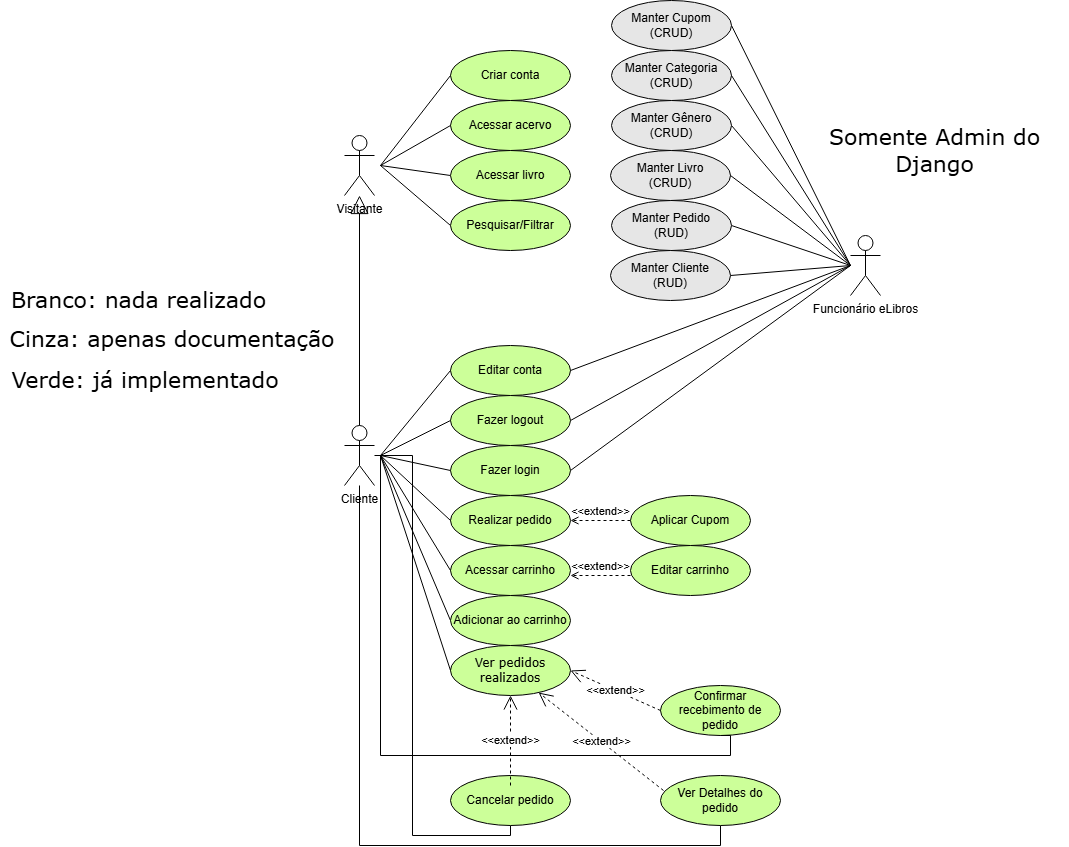

The diagram above was exported from draw.io. Its source (the exported page's mxGraphModel, read from the mxfile embedded in the PNG):
<mxGraphModel dx="2074" dy="2267" grid="1" gridSize="10" guides="1" tooltips="1" connect="1" arrows="1" fold="1" page="1" pageScale="1" pageWidth="827" pageHeight="1169" math="0" shadow="0">
  <root>
    <mxCell id="0" />
    <mxCell id="1" parent="0" />
    <mxCell id="KffBkaMOwE-8M7boOTAI-33" style="edgeStyle=none;shape=connector;rounded=0;orthogonalLoop=1;jettySize=auto;html=1;entryX=1;entryY=0.5;entryDx=0;entryDy=0;strokeColor=default;align=center;verticalAlign=middle;fontFamily=Helvetica;fontSize=11;fontColor=default;labelBackgroundColor=default;endArrow=none;endFill=0;" parent="1" target="u6zJ1wR1zb8cTj8hNxHs-26" edge="1">
      <mxGeometry relative="1" as="geometry">
        <mxPoint x="1250" y="-20" as="sourcePoint" />
      </mxGeometry>
    </mxCell>
    <mxCell id="KffBkaMOwE-8M7boOTAI-34" style="edgeStyle=none;shape=connector;rounded=0;orthogonalLoop=1;jettySize=auto;html=1;entryX=1;entryY=0.5;entryDx=0;entryDy=0;strokeColor=default;align=center;verticalAlign=middle;fontFamily=Helvetica;fontSize=11;fontColor=default;labelBackgroundColor=default;endArrow=none;endFill=0;" parent="1" target="Vy4tJXazF6XD1Z9-3fvb-2" edge="1">
      <mxGeometry relative="1" as="geometry">
        <mxPoint x="1250" y="-20" as="sourcePoint" />
      </mxGeometry>
    </mxCell>
    <mxCell id="92OFofymd97UrG3bQ6cr-4" style="rounded=0;orthogonalLoop=1;jettySize=auto;html=1;entryX=1;entryY=0.5;entryDx=0;entryDy=0;endArrow=none;endFill=0;" parent="1" target="92OFofymd97UrG3bQ6cr-3" edge="1">
      <mxGeometry relative="1" as="geometry">
        <mxPoint x="1250" y="-20" as="sourcePoint" />
      </mxGeometry>
    </mxCell>
    <mxCell id="kh9CSVNsKtjCbCw76zOD-4" style="rounded=0;orthogonalLoop=1;jettySize=auto;html=1;entryX=1;entryY=0.5;entryDx=0;entryDy=0;endArrow=none;endFill=0;" parent="1" target="kh9CSVNsKtjCbCw76zOD-3" edge="1">
      <mxGeometry relative="1" as="geometry">
        <mxPoint x="1250" y="-20" as="sourcePoint" />
      </mxGeometry>
    </mxCell>
    <mxCell id="u6zJ1wR1zb8cTj8hNxHs-5" value="Funcionário eLibros" style="shape=umlActor;verticalLabelPosition=bottom;verticalAlign=top;html=1;outlineConnect=0;" parent="1" vertex="1">
      <mxGeometry x="1250" y="-50" width="30" height="60" as="geometry" />
    </mxCell>
    <mxCell id="u6zJ1wR1zb8cTj8hNxHs-21" value="Visitante" style="shape=umlActor;verticalLabelPosition=bottom;verticalAlign=top;html=1;outlineConnect=0;" parent="1" vertex="1">
      <mxGeometry x="744" y="-150" width="30" height="60" as="geometry" />
    </mxCell>
    <mxCell id="u6zJ1wR1zb8cTj8hNxHs-34" value="Criar conta" style="ellipse;whiteSpace=wrap;html=1;align=center;fillColor=#CCFF99;" parent="1" vertex="1">
      <mxGeometry x="850" y="-235" width="120" height="50" as="geometry" />
    </mxCell>
    <mxCell id="u6zJ1wR1zb8cTj8hNxHs-36" value="Acessar acervo" style="ellipse;whiteSpace=wrap;html=1;align=center;fillColor=#CCFF99;" parent="1" vertex="1">
      <mxGeometry x="850" y="-185" width="120" height="50" as="geometry" />
    </mxCell>
    <mxCell id="KffBkaMOwE-8M7boOTAI-9" style="edgeStyle=none;shape=connector;rounded=0;orthogonalLoop=1;jettySize=auto;html=1;exitX=0;exitY=0.5;exitDx=0;exitDy=0;strokeColor=default;align=center;verticalAlign=middle;fontFamily=Helvetica;fontSize=11;fontColor=default;labelBackgroundColor=default;endArrow=none;endFill=0;" parent="1" source="u6zJ1wR1zb8cTj8hNxHs-37" edge="1">
      <mxGeometry relative="1" as="geometry">
        <mxPoint x="780" y="-120" as="targetPoint" />
      </mxGeometry>
    </mxCell>
    <mxCell id="u6zJ1wR1zb8cTj8hNxHs-37" value="Acessar livro" style="ellipse;whiteSpace=wrap;html=1;align=center;fillColor=#CCFF99;" parent="1" vertex="1">
      <mxGeometry x="850" y="-135" width="120" height="50" as="geometry" />
    </mxCell>
    <mxCell id="KffBkaMOwE-8M7boOTAI-10" style="edgeStyle=none;shape=connector;rounded=0;orthogonalLoop=1;jettySize=auto;html=1;exitX=0;exitY=0.5;exitDx=0;exitDy=0;strokeColor=default;align=center;verticalAlign=middle;fontFamily=Helvetica;fontSize=11;fontColor=default;labelBackgroundColor=default;endArrow=none;endFill=0;" parent="1" source="541m9Sr9yW_Dil_W1Ewz-17" edge="1">
      <mxGeometry relative="1" as="geometry">
        <mxPoint x="780" y="-120" as="targetPoint" />
      </mxGeometry>
    </mxCell>
    <mxCell id="541m9Sr9yW_Dil_W1Ewz-17" value="Pesquisar/Filtrar" style="ellipse;whiteSpace=wrap;html=1;align=center;fillColor=#CCFF99;" parent="1" vertex="1">
      <mxGeometry x="850" y="-85" width="120" height="50" as="geometry" />
    </mxCell>
    <mxCell id="u6zJ1wR1zb8cTj8hNxHs-27" value="Ver pedidos realizados" style="ellipse;whiteSpace=wrap;html=1;align=center;fillColor=#CCFF99;fontFamily=Verdana;" parent="1" vertex="1">
      <mxGeometry x="850" y="360" width="120" height="50" as="geometry" />
    </mxCell>
    <mxCell id="KffBkaMOwE-8M7boOTAI-29" style="edgeStyle=none;shape=connector;rounded=0;orthogonalLoop=1;jettySize=auto;html=1;exitX=1;exitY=0.5;exitDx=0;exitDy=0;strokeColor=default;align=center;verticalAlign=middle;fontFamily=Helvetica;fontSize=11;fontColor=default;labelBackgroundColor=default;endArrow=none;endFill=0;" parent="1" source="u6zJ1wR1zb8cTj8hNxHs-28" edge="1">
      <mxGeometry relative="1" as="geometry">
        <mxPoint x="1250" y="-20" as="targetPoint" />
      </mxGeometry>
    </mxCell>
    <mxCell id="u6zJ1wR1zb8cTj8hNxHs-28" value="Fazer logout" style="ellipse;whiteSpace=wrap;html=1;align=center;fillColor=#CCFF99;" parent="1" vertex="1">
      <mxGeometry x="850" y="110" width="120" height="50" as="geometry" />
    </mxCell>
    <mxCell id="u6zJ1wR1zb8cTj8hNxHs-31" value="Realizar pedido" style="ellipse;whiteSpace=wrap;html=1;align=center;fillColor=#CCFF99;" parent="1" vertex="1">
      <mxGeometry x="850" y="210" width="120" height="50" as="geometry" />
    </mxCell>
    <mxCell id="u6zJ1wR1zb8cTj8hNxHs-44" value="Editar carrinho" style="ellipse;whiteSpace=wrap;html=1;align=center;fillColor=#CCFF99;" parent="1" vertex="1">
      <mxGeometry x="1030" y="260" width="120" height="50" as="geometry" />
    </mxCell>
    <mxCell id="u6zJ1wR1zb8cTj8hNxHs-39" value="Confirmar recebimento de pedido" style="ellipse;whiteSpace=wrap;html=1;align=center;fillColor=#ccff99;" parent="1" vertex="1">
      <mxGeometry x="1060" y="400" width="120" height="50" as="geometry" />
    </mxCell>
    <mxCell id="u6zJ1wR1zb8cTj8hNxHs-35" value="Acessar carrinho" style="ellipse;whiteSpace=wrap;html=1;align=center;fillColor=#CCFF99;" parent="1" vertex="1">
      <mxGeometry x="850" y="260" width="120" height="50" as="geometry" />
    </mxCell>
    <mxCell id="KffBkaMOwE-8M7boOTAI-28" style="edgeStyle=none;shape=connector;rounded=0;orthogonalLoop=1;jettySize=auto;html=1;exitX=1;exitY=0.5;exitDx=0;exitDy=0;strokeColor=default;align=center;verticalAlign=middle;fontFamily=Helvetica;fontSize=11;fontColor=default;labelBackgroundColor=default;endArrow=none;endFill=0;" parent="1" source="u6zJ1wR1zb8cTj8hNxHs-30" edge="1">
      <mxGeometry relative="1" as="geometry">
        <mxPoint x="1250" y="-20" as="targetPoint" />
      </mxGeometry>
    </mxCell>
    <mxCell id="u6zJ1wR1zb8cTj8hNxHs-30" value="Fazer login" style="ellipse;whiteSpace=wrap;html=1;align=center;fillColor=#CCFF99;" parent="1" vertex="1">
      <mxGeometry x="850" y="160" width="120" height="50" as="geometry" />
    </mxCell>
    <mxCell id="u6zJ1wR1zb8cTj8hNxHs-33" value="Editar conta" style="ellipse;whiteSpace=wrap;html=1;align=center;fillColor=#CCFF99;" parent="1" vertex="1">
      <mxGeometry x="850" y="60" width="120" height="50" as="geometry" />
    </mxCell>
    <mxCell id="u6zJ1wR1zb8cTj8hNxHs-26" value="Manter Pedido&lt;div&gt;(RUD)&lt;/div&gt;" style="ellipse;whiteSpace=wrap;html=1;align=center;fillColor=#E6E6E6;" parent="1" vertex="1">
      <mxGeometry x="1011" y="-85" width="120" height="50" as="geometry" />
    </mxCell>
    <mxCell id="u6zJ1wR1zb8cTj8hNxHs-25" value="Manter Livro&lt;div&gt;(CRUD)&lt;/div&gt;" style="ellipse;whiteSpace=wrap;html=1;align=center;fillColor=#E6E6E6;" parent="1" vertex="1">
      <mxGeometry x="1010" y="-135" width="120" height="50" as="geometry" />
    </mxCell>
    <mxCell id="Vy4tJXazF6XD1Z9-3fvb-2" value="Manter Cliente&lt;div&gt;(RUD)&lt;/div&gt;" style="ellipse;whiteSpace=wrap;html=1;align=center;fillColor=#E6E6E6;" parent="1" vertex="1">
      <mxGeometry x="1010" y="-35" width="120" height="50" as="geometry" />
    </mxCell>
    <mxCell id="YV12QCaClhikMkTM48J6-2" style="rounded=0;orthogonalLoop=1;jettySize=auto;html=1;endArrow=none;endFill=0;entryX=0;entryY=0.5;entryDx=0;entryDy=0;" parent="1" target="u6zJ1wR1zb8cTj8hNxHs-33" edge="1">
      <mxGeometry relative="1" as="geometry">
        <mxPoint x="780" y="170" as="sourcePoint" />
      </mxGeometry>
    </mxCell>
    <mxCell id="YV12QCaClhikMkTM48J6-6" style="edgeStyle=none;shape=connector;rounded=0;orthogonalLoop=1;jettySize=auto;html=1;entryX=0;entryY=0.5;entryDx=0;entryDy=0;strokeColor=default;align=center;verticalAlign=middle;fontFamily=Helvetica;fontSize=11;fontColor=default;labelBackgroundColor=default;endArrow=none;endFill=0;" parent="1" target="u6zJ1wR1zb8cTj8hNxHs-31" edge="1">
      <mxGeometry relative="1" as="geometry">
        <mxPoint x="780" y="170" as="sourcePoint" />
      </mxGeometry>
    </mxCell>
    <mxCell id="YV12QCaClhikMkTM48J6-7" style="edgeStyle=none;shape=connector;rounded=0;orthogonalLoop=1;jettySize=auto;html=1;entryX=0;entryY=0.5;entryDx=0;entryDy=0;strokeColor=default;align=center;verticalAlign=middle;fontFamily=Helvetica;fontSize=11;fontColor=default;labelBackgroundColor=default;endArrow=none;endFill=0;" parent="1" target="u6zJ1wR1zb8cTj8hNxHs-35" edge="1">
      <mxGeometry relative="1" as="geometry">
        <mxPoint x="780" y="170" as="sourcePoint" />
      </mxGeometry>
    </mxCell>
    <mxCell id="YV12QCaClhikMkTM48J6-9" style="edgeStyle=none;shape=connector;rounded=0;orthogonalLoop=1;jettySize=auto;html=1;entryX=0;entryY=0.5;entryDx=0;entryDy=0;strokeColor=default;align=center;verticalAlign=middle;fontFamily=Helvetica;fontSize=11;fontColor=default;labelBackgroundColor=default;endArrow=none;endFill=0;" parent="1" target="u6zJ1wR1zb8cTj8hNxHs-27" edge="1">
      <mxGeometry relative="1" as="geometry">
        <mxPoint x="780" y="170" as="sourcePoint" />
      </mxGeometry>
    </mxCell>
    <mxCell id="YV12QCaClhikMkTM48J6-10" style="edgeStyle=orthogonalEdgeStyle;shape=connector;rounded=0;orthogonalLoop=1;jettySize=auto;html=1;strokeColor=default;align=center;verticalAlign=middle;fontFamily=Helvetica;fontSize=11;fontColor=default;labelBackgroundColor=default;endArrow=none;endFill=0;entryX=0.5;entryY=1;entryDx=0;entryDy=0;" parent="1" target="u6zJ1wR1zb8cTj8hNxHs-39" edge="1">
      <mxGeometry relative="1" as="geometry">
        <mxPoint x="780" y="170" as="sourcePoint" />
        <mxPoint x="1140" y="350" as="targetPoint" />
        <Array as="points">
          <mxPoint x="780" y="470" />
          <mxPoint x="1130" y="470" />
        </Array>
      </mxGeometry>
    </mxCell>
    <mxCell id="kahBm2osSVhcxSLaOJQu-3" style="edgeStyle=none;shape=connector;rounded=0;orthogonalLoop=1;jettySize=auto;html=1;entryX=0;entryY=0.5;entryDx=0;entryDy=0;strokeColor=default;align=center;verticalAlign=middle;fontFamily=Helvetica;fontSize=11;fontColor=default;labelBackgroundColor=default;endArrow=none;endFill=0;" parent="1" target="kahBm2osSVhcxSLaOJQu-1" edge="1">
      <mxGeometry relative="1" as="geometry">
        <mxPoint x="780" y="170" as="sourcePoint" />
      </mxGeometry>
    </mxCell>
    <mxCell id="kahBm2osSVhcxSLaOJQu-8" style="edgeStyle=orthogonalEdgeStyle;shape=connector;rounded=0;orthogonalLoop=1;jettySize=auto;html=1;strokeColor=default;align=center;verticalAlign=middle;fontFamily=Helvetica;fontSize=11;fontColor=default;labelBackgroundColor=default;endArrow=none;endFill=0;entryX=0.5;entryY=1;entryDx=0;entryDy=0;" parent="1" source="u6zJ1wR1zb8cTj8hNxHs-1" target="kahBm2osSVhcxSLaOJQu-4" edge="1">
      <mxGeometry relative="1" as="geometry">
        <mxPoint x="760" y="500" as="targetPoint" />
        <Array as="points">
          <mxPoint x="812" y="170" />
          <mxPoint x="812" y="550" />
          <mxPoint x="910" y="550" />
        </Array>
      </mxGeometry>
    </mxCell>
    <mxCell id="LQgOcm3vDz9_7yKR5_o7-3" style="edgeStyle=orthogonalEdgeStyle;shape=connector;rounded=0;orthogonalLoop=1;jettySize=auto;html=1;entryX=0.5;entryY=1;entryDx=0;entryDy=0;strokeColor=default;align=center;verticalAlign=middle;fontFamily=Helvetica;fontSize=11;fontColor=default;labelBackgroundColor=default;endArrow=none;endFill=0;" edge="1" parent="1" source="u6zJ1wR1zb8cTj8hNxHs-1" target="LQgOcm3vDz9_7yKR5_o7-1">
      <mxGeometry relative="1" as="geometry">
        <Array as="points">
          <mxPoint x="759" y="560" />
          <mxPoint x="1120" y="560" />
        </Array>
      </mxGeometry>
    </mxCell>
    <mxCell id="u6zJ1wR1zb8cTj8hNxHs-1" value="Cliente" style="shape=umlActor;verticalLabelPosition=bottom;verticalAlign=top;html=1;outlineConnect=0;" parent="1" vertex="1">
      <mxGeometry x="744" y="140" width="30" height="60" as="geometry" />
    </mxCell>
    <mxCell id="KffBkaMOwE-8M7boOTAI-12" style="edgeStyle=none;shape=connector;rounded=0;orthogonalLoop=1;jettySize=auto;html=1;exitX=0;exitY=0.5;exitDx=0;exitDy=0;strokeColor=default;align=center;verticalAlign=middle;fontFamily=Helvetica;fontSize=11;fontColor=default;labelBackgroundColor=default;endArrow=none;endFill=0;" parent="1" source="u6zJ1wR1zb8cTj8hNxHs-36" edge="1">
      <mxGeometry relative="1" as="geometry">
        <mxPoint x="780" y="-120" as="targetPoint" />
      </mxGeometry>
    </mxCell>
    <mxCell id="KffBkaMOwE-8M7boOTAI-13" style="edgeStyle=none;shape=connector;rounded=0;orthogonalLoop=1;jettySize=auto;html=1;exitX=0;exitY=0.5;exitDx=0;exitDy=0;strokeColor=default;align=center;verticalAlign=middle;fontFamily=Helvetica;fontSize=11;fontColor=default;labelBackgroundColor=default;endArrow=none;endFill=0;" parent="1" source="u6zJ1wR1zb8cTj8hNxHs-34" edge="1">
      <mxGeometry relative="1" as="geometry">
        <mxPoint x="780" y="-120" as="targetPoint" />
      </mxGeometry>
    </mxCell>
    <mxCell id="KffBkaMOwE-8M7boOTAI-23" value="" style="endArrow=block;endSize=16;endFill=0;html=1;rounded=0;strokeColor=default;align=center;verticalAlign=middle;fontFamily=Helvetica;fontSize=11;fontColor=default;labelBackgroundColor=default;exitX=0.5;exitY=0;exitDx=0;exitDy=0;exitPerimeter=0;" parent="1" source="u6zJ1wR1zb8cTj8hNxHs-1" target="u6zJ1wR1zb8cTj8hNxHs-21" edge="1">
      <mxGeometry width="160" relative="1" as="geometry">
        <mxPoint x="640" y="-10" as="sourcePoint" />
        <mxPoint x="800" y="-10" as="targetPoint" />
      </mxGeometry>
    </mxCell>
    <mxCell id="KffBkaMOwE-8M7boOTAI-30" style="edgeStyle=none;shape=connector;rounded=0;orthogonalLoop=1;jettySize=auto;html=1;exitX=1;exitY=0.5;exitDx=0;exitDy=0;strokeColor=default;align=center;verticalAlign=middle;fontFamily=Helvetica;fontSize=11;fontColor=default;labelBackgroundColor=default;endArrow=none;endFill=0;" parent="1" source="u6zJ1wR1zb8cTj8hNxHs-33" edge="1">
      <mxGeometry relative="1" as="geometry">
        <mxPoint x="1250" y="-20" as="targetPoint" />
      </mxGeometry>
    </mxCell>
    <mxCell id="KffBkaMOwE-8M7boOTAI-32" style="edgeStyle=none;shape=connector;rounded=0;orthogonalLoop=1;jettySize=auto;html=1;entryX=1;entryY=0.5;entryDx=0;entryDy=0;strokeColor=default;align=center;verticalAlign=middle;fontFamily=Helvetica;fontSize=11;fontColor=default;labelBackgroundColor=default;endArrow=none;endFill=0;" parent="1" target="u6zJ1wR1zb8cTj8hNxHs-25" edge="1">
      <mxGeometry relative="1" as="geometry">
        <mxPoint x="1250" y="-20" as="sourcePoint" />
      </mxGeometry>
    </mxCell>
    <mxCell id="KffBkaMOwE-8M7boOTAI-39" value="&amp;lt;&amp;lt;extend&amp;gt;&amp;gt;" style="endArrow=open;endSize=12;dashed=1;html=1;rounded=0;strokeColor=default;align=center;verticalAlign=middle;fontFamily=Helvetica;fontSize=11;fontColor=default;labelBackgroundColor=default;entryX=1;entryY=0.5;entryDx=0;entryDy=0;exitX=0;exitY=0.5;exitDx=0;exitDy=0;" parent="1" source="u6zJ1wR1zb8cTj8hNxHs-39" target="u6zJ1wR1zb8cTj8hNxHs-27" edge="1">
      <mxGeometry width="160" relative="1" as="geometry">
        <mxPoint x="980" y="270" as="sourcePoint" />
        <mxPoint x="1140" y="270" as="targetPoint" />
      </mxGeometry>
    </mxCell>
    <mxCell id="YV12QCaClhikMkTM48J6-4" style="edgeStyle=none;shape=connector;rounded=0;orthogonalLoop=1;jettySize=auto;html=1;entryX=0;entryY=0.5;entryDx=0;entryDy=0;strokeColor=default;align=center;verticalAlign=middle;fontFamily=Helvetica;fontSize=11;fontColor=default;labelBackgroundColor=default;endArrow=none;endFill=0;" parent="1" target="u6zJ1wR1zb8cTj8hNxHs-28" edge="1">
      <mxGeometry relative="1" as="geometry">
        <mxPoint x="780" y="170" as="sourcePoint" />
      </mxGeometry>
    </mxCell>
    <mxCell id="YV12QCaClhikMkTM48J6-5" style="edgeStyle=none;shape=connector;rounded=0;orthogonalLoop=1;jettySize=auto;html=1;entryX=0;entryY=0.5;entryDx=0;entryDy=0;strokeColor=default;align=center;verticalAlign=middle;fontFamily=Helvetica;fontSize=11;fontColor=default;labelBackgroundColor=default;endArrow=none;endFill=0;" parent="1" target="u6zJ1wR1zb8cTj8hNxHs-30" edge="1">
      <mxGeometry relative="1" as="geometry">
        <mxPoint x="780" y="170" as="sourcePoint" />
      </mxGeometry>
    </mxCell>
    <mxCell id="kahBm2osSVhcxSLaOJQu-1" value="Adicionar ao carrinho" style="ellipse;whiteSpace=wrap;html=1;align=center;fillColor=#CCFF99;" parent="1" vertex="1">
      <mxGeometry x="850" y="310" width="120" height="50" as="geometry" />
    </mxCell>
    <mxCell id="kahBm2osSVhcxSLaOJQu-4" value="Cancelar pedido" style="ellipse;whiteSpace=wrap;html=1;align=center;fillColor=#CCFF99;" parent="1" vertex="1">
      <mxGeometry x="850" y="490" width="120" height="50" as="geometry" />
    </mxCell>
    <mxCell id="kahBm2osSVhcxSLaOJQu-9" value="&amp;lt;&amp;lt;extend&amp;gt;&amp;gt;" style="endArrow=open;endSize=12;dashed=1;html=1;rounded=0;strokeColor=default;align=center;verticalAlign=middle;fontFamily=Helvetica;fontSize=11;fontColor=default;labelBackgroundColor=default;" parent="1" target="u6zJ1wR1zb8cTj8hNxHs-27" edge="1">
      <mxGeometry width="160" relative="1" as="geometry">
        <mxPoint x="910" y="500" as="sourcePoint" />
        <mxPoint x="850" y="480" as="targetPoint" />
      </mxGeometry>
    </mxCell>
    <mxCell id="92OFofymd97UrG3bQ6cr-3" value="Manter Gênero&lt;div&gt;(CRUD)&lt;/div&gt;" style="ellipse;whiteSpace=wrap;html=1;align=center;fillColor=#E6E6E6;" parent="1" vertex="1">
      <mxGeometry x="1011" y="-185" width="120" height="50" as="geometry" />
    </mxCell>
    <mxCell id="4x-DXHGyijfTzwdVXWQR-6" value="Manter Categoria&lt;div&gt;(CRUD)&lt;/div&gt;" style="ellipse;whiteSpace=wrap;html=1;align=center;fillColor=#E6E6E6;" parent="1" vertex="1">
      <mxGeometry x="1011" y="-235" width="120" height="50" as="geometry" />
    </mxCell>
    <mxCell id="4x-DXHGyijfTzwdVXWQR-7" style="rounded=0;orthogonalLoop=1;jettySize=auto;html=1;entryX=1;entryY=0.5;entryDx=0;entryDy=0;endArrow=none;endFill=0;" parent="1" edge="1">
      <mxGeometry relative="1" as="geometry">
        <mxPoint x="1250" y="-20" as="sourcePoint" />
        <mxPoint x="1131" y="-210" as="targetPoint" />
      </mxGeometry>
    </mxCell>
    <mxCell id="4x-DXHGyijfTzwdVXWQR-9" value="Branco: nada realizado" style="text;html=1;align=center;verticalAlign=middle;whiteSpace=wrap;rounded=0;fontFamily=Verdana;fontSize=22;" parent="1" vertex="1">
      <mxGeometry x="404" width="269" height="30" as="geometry" />
    </mxCell>
    <mxCell id="4x-DXHGyijfTzwdVXWQR-10" value="Verde: já implementado" style="text;html=1;align=center;verticalAlign=middle;whiteSpace=wrap;rounded=0;fontFamily=Verdana;fontSize=22;" parent="1" vertex="1">
      <mxGeometry x="400" y="80" width="290" height="30" as="geometry" />
    </mxCell>
    <mxCell id="4x-DXHGyijfTzwdVXWQR-11" value="Cinza: apenas documentação" style="text;html=1;align=center;verticalAlign=middle;whiteSpace=wrap;rounded=0;fontFamily=Verdana;fontSize=22;" parent="1" vertex="1">
      <mxGeometry x="402" y="39" width="340" height="30" as="geometry" />
    </mxCell>
    <mxCell id="kh9CSVNsKtjCbCw76zOD-3" value="Manter Cupom&lt;div&gt;(CRUD)&lt;/div&gt;" style="ellipse;whiteSpace=wrap;html=1;align=center;fillColor=#E6E6E6;" parent="1" vertex="1">
      <mxGeometry x="1011" y="-285" width="120" height="50" as="geometry" />
    </mxCell>
    <mxCell id="kh9CSVNsKtjCbCw76zOD-21" value="&amp;lt;&amp;lt;extend&amp;gt;&amp;gt;" style="html=1;verticalAlign=bottom;labelBackgroundColor=none;endArrow=open;endFill=0;dashed=1;rounded=0;strokeColor=default;align=center;fontFamily=Helvetica;fontSize=11;fontColor=default;" parent="1" edge="1">
      <mxGeometry width="160" relative="1" as="geometry">
        <mxPoint x="1030" y="235" as="sourcePoint" />
        <mxPoint x="970" y="235" as="targetPoint" />
      </mxGeometry>
    </mxCell>
    <mxCell id="kh9CSVNsKtjCbCw76zOD-22" value="Aplicar Cupom" style="ellipse;whiteSpace=wrap;html=1;align=center;fillColor=#CCFF99;" parent="1" vertex="1">
      <mxGeometry x="1030" y="210" width="120" height="50" as="geometry" />
    </mxCell>
    <mxCell id="kh9CSVNsKtjCbCw76zOD-23" value="&amp;lt;&amp;lt;extend&amp;gt;&amp;gt;" style="html=1;verticalAlign=bottom;labelBackgroundColor=none;endArrow=open;endFill=0;dashed=1;rounded=0;strokeColor=default;align=center;fontFamily=Helvetica;fontSize=11;fontColor=default;" parent="1" edge="1">
      <mxGeometry width="160" relative="1" as="geometry">
        <mxPoint x="1030" y="290" as="sourcePoint" />
        <mxPoint x="970" y="290" as="targetPoint" />
      </mxGeometry>
    </mxCell>
    <mxCell id="kkKYtgDw403f85KSxdQF-5" value="Somente Admin do&lt;div&gt;Django&lt;/div&gt;" style="text;html=1;align=center;verticalAlign=middle;whiteSpace=wrap;rounded=0;fontFamily=Verdana;fontSize=22;" parent="1" vertex="1">
      <mxGeometry x="1200" y="-150" width="269" height="30" as="geometry" />
    </mxCell>
    <mxCell id="LQgOcm3vDz9_7yKR5_o7-1" value="&lt;font style=&quot;vertical-align: inherit;&quot;&gt;&lt;font style=&quot;vertical-align: inherit;&quot;&gt;&lt;font style=&quot;vertical-align: inherit;&quot;&gt;&lt;font style=&quot;vertical-align: inherit;&quot;&gt;Ver Detalhes do pedido&lt;/font&gt;&lt;/font&gt;&lt;/font&gt;&lt;/font&gt;" style="ellipse;whiteSpace=wrap;html=1;align=center;fillColor=#ccff99;" vertex="1" parent="1">
      <mxGeometry x="1060" y="490" width="120" height="50" as="geometry" />
    </mxCell>
    <mxCell id="LQgOcm3vDz9_7yKR5_o7-5" value="&amp;lt;&amp;lt;extend&amp;gt;&amp;gt;" style="endArrow=open;endSize=12;dashed=1;html=1;rounded=0;strokeColor=default;align=center;verticalAlign=middle;fontFamily=Helvetica;fontSize=11;fontColor=default;labelBackgroundColor=default;exitX=0.025;exitY=0.3;exitDx=0;exitDy=0;exitPerimeter=0;" edge="1" parent="1" source="LQgOcm3vDz9_7yKR5_o7-1" target="u6zJ1wR1zb8cTj8hNxHs-27">
      <mxGeometry width="160" relative="1" as="geometry">
        <mxPoint x="1070" y="435" as="sourcePoint" />
        <mxPoint x="980" y="395" as="targetPoint" />
      </mxGeometry>
    </mxCell>
  </root>
</mxGraphModel>